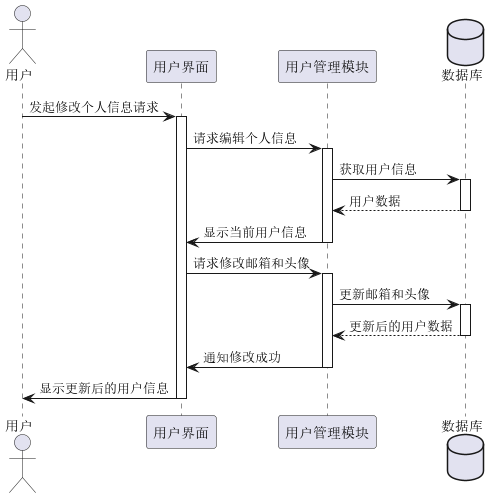

The diagram above was rendered by PlantUML. Its source (embedded in the PNG):
@startuml
actor 用户
participant "用户界面" as UI
participant "用户管理模块" as UMM
database 数据库

用户 -> UI: 发起修改个人信息请求
activate UI

UI -> UMM: 请求编辑个人信息
activate UMM

UMM -> 数据库: 获取用户信息
activate 数据库

数据库 --> UMM: 用户数据
deactivate 数据库

UMM -> UI: 显示当前用户信息
deactivate UMM
UI -> UMM: 请求修改邮箱和头像
activate UMM

UMM -> 数据库: 更新邮箱和头像
activate 数据库

数据库 --> UMM: 更新后的用户数据
deactivate 数据库

UMM -> UI: 通知修改成功
deactivate UMM
UI -> 用户: 显示更新后的用户信息
deactivate UI

@enduml